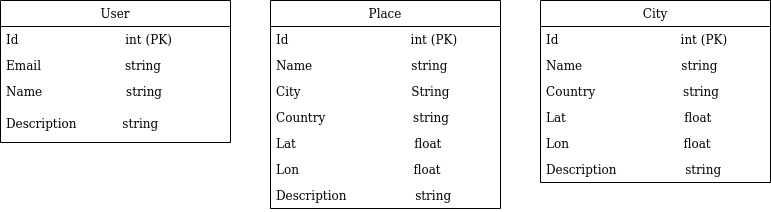

The diagram above was exported from draw.io. Its source (the exported page's mxGraphModel, read from the mxfile embedded in the PNG):
<mxGraphModel dx="1355" dy="896" grid="1" gridSize="10" guides="1" tooltips="1" connect="1" arrows="1" fold="1" page="1" pageScale="1" pageWidth="850" pageHeight="1100" math="0" shadow="0">
  <root>
    <mxCell id="0" />
    <mxCell id="1" parent="0" />
    <mxCell id="2cgZ7EE5P7DJwJUehh0F-9" value="User" style="swimlane;fontStyle=0;childLayout=stackLayout;horizontal=1;startSize=26;fillColor=none;horizontalStack=0;resizeParent=1;resizeParentMax=0;resizeLast=0;collapsible=1;marginBottom=0;" vertex="1" parent="1">
      <mxGeometry x="20" y="80" width="230" height="142" as="geometry" />
    </mxCell>
    <mxCell id="2cgZ7EE5P7DJwJUehh0F-10" value="Id                            int (PK) " style="text;strokeColor=none;fillColor=none;align=left;verticalAlign=top;spacingLeft=4;spacingRight=4;overflow=hidden;rotatable=0;points=[[0,0.5],[1,0.5]];portConstraint=eastwest;" vertex="1" parent="2cgZ7EE5P7DJwJUehh0F-9">
      <mxGeometry y="26" width="230" height="26" as="geometry" />
    </mxCell>
    <mxCell id="2cgZ7EE5P7DJwJUehh0F-11" value="Email                      string" style="text;strokeColor=none;fillColor=none;align=left;verticalAlign=top;spacingLeft=4;spacingRight=4;overflow=hidden;rotatable=0;points=[[0,0.5],[1,0.5]];portConstraint=eastwest;" vertex="1" parent="2cgZ7EE5P7DJwJUehh0F-9">
      <mxGeometry y="52" width="230" height="26" as="geometry" />
    </mxCell>
    <mxCell id="2cgZ7EE5P7DJwJUehh0F-12" value="Name                      string" style="text;strokeColor=none;fillColor=none;align=left;verticalAlign=top;spacingLeft=4;spacingRight=4;overflow=hidden;rotatable=0;points=[[0,0.5],[1,0.5]];portConstraint=eastwest;" vertex="1" parent="2cgZ7EE5P7DJwJUehh0F-9">
      <mxGeometry y="78" width="230" height="32" as="geometry" />
    </mxCell>
    <mxCell id="2cgZ7EE5P7DJwJUehh0F-13" value="Description            string" style="text;strokeColor=none;fillColor=none;align=left;verticalAlign=top;spacingLeft=4;spacingRight=4;overflow=hidden;rotatable=0;points=[[0,0.5],[1,0.5]];portConstraint=eastwest;" vertex="1" parent="2cgZ7EE5P7DJwJUehh0F-9">
      <mxGeometry y="110" width="230" height="32" as="geometry" />
    </mxCell>
    <mxCell id="2cgZ7EE5P7DJwJUehh0F-15" value="Place" style="swimlane;fontStyle=0;childLayout=stackLayout;horizontal=1;startSize=26;fillColor=none;horizontalStack=0;resizeParent=1;resizeParentMax=0;resizeLast=0;collapsible=1;marginBottom=0;" vertex="1" parent="1">
      <mxGeometry x="290" y="80" width="230" height="208" as="geometry" />
    </mxCell>
    <mxCell id="2cgZ7EE5P7DJwJUehh0F-17" value="Id                                int (PK) " style="text;strokeColor=none;fillColor=none;align=left;verticalAlign=top;spacingLeft=4;spacingRight=4;overflow=hidden;rotatable=0;points=[[0,0.5],[1,0.5]];portConstraint=eastwest;" vertex="1" parent="2cgZ7EE5P7DJwJUehh0F-15">
      <mxGeometry y="26" width="230" height="26" as="geometry" />
    </mxCell>
    <mxCell id="2cgZ7EE5P7DJwJUehh0F-18" value="Name                          string" style="text;strokeColor=none;fillColor=none;align=left;verticalAlign=top;spacingLeft=4;spacingRight=4;overflow=hidden;rotatable=0;points=[[0,0.5],[1,0.5]];portConstraint=eastwest;" vertex="1" parent="2cgZ7EE5P7DJwJUehh0F-15">
      <mxGeometry y="52" width="230" height="26" as="geometry" />
    </mxCell>
    <mxCell id="2cgZ7EE5P7DJwJUehh0F-19" value="City                             String" style="text;strokeColor=none;fillColor=none;align=left;verticalAlign=top;spacingLeft=4;spacingRight=4;overflow=hidden;rotatable=0;points=[[0,0.5],[1,0.5]];portConstraint=eastwest;" vertex="1" parent="2cgZ7EE5P7DJwJUehh0F-15">
      <mxGeometry y="78" width="230" height="26" as="geometry" />
    </mxCell>
    <mxCell id="2cgZ7EE5P7DJwJUehh0F-20" value="Country                       string" style="text;strokeColor=none;fillColor=none;align=left;verticalAlign=top;spacingLeft=4;spacingRight=4;overflow=hidden;rotatable=0;points=[[0,0.5],[1,0.5]];portConstraint=eastwest;" vertex="1" parent="2cgZ7EE5P7DJwJUehh0F-15">
      <mxGeometry y="104" width="230" height="26" as="geometry" />
    </mxCell>
    <mxCell id="2cgZ7EE5P7DJwJUehh0F-22" value="Lat                               float" style="text;strokeColor=none;fillColor=none;align=left;verticalAlign=top;spacingLeft=4;spacingRight=4;overflow=hidden;rotatable=0;points=[[0,0.5],[1,0.5]];portConstraint=eastwest;" vertex="1" parent="2cgZ7EE5P7DJwJUehh0F-15">
      <mxGeometry y="130" width="230" height="26" as="geometry" />
    </mxCell>
    <mxCell id="2cgZ7EE5P7DJwJUehh0F-23" value="Lon                              float" style="text;strokeColor=none;fillColor=none;align=left;verticalAlign=top;spacingLeft=4;spacingRight=4;overflow=hidden;rotatable=0;points=[[0,0.5],[1,0.5]];portConstraint=eastwest;" vertex="1" parent="2cgZ7EE5P7DJwJUehh0F-15">
      <mxGeometry y="156" width="230" height="26" as="geometry" />
    </mxCell>
    <mxCell id="2cgZ7EE5P7DJwJUehh0F-24" value="Description                  string" style="text;strokeColor=none;fillColor=none;align=left;verticalAlign=top;spacingLeft=4;spacingRight=4;overflow=hidden;rotatable=0;points=[[0,0.5],[1,0.5]];portConstraint=eastwest;" vertex="1" parent="2cgZ7EE5P7DJwJUehh0F-15">
      <mxGeometry y="182" width="230" height="26" as="geometry" />
    </mxCell>
    <mxCell id="2cgZ7EE5P7DJwJUehh0F-26" value="City" style="swimlane;fontStyle=0;childLayout=stackLayout;horizontal=1;startSize=26;fillColor=none;horizontalStack=0;resizeParent=1;resizeParentMax=0;resizeLast=0;collapsible=1;marginBottom=0;" vertex="1" parent="1">
      <mxGeometry x="560" y="80" width="230" height="182" as="geometry" />
    </mxCell>
    <mxCell id="2cgZ7EE5P7DJwJUehh0F-27" value="Id                                int (PK) " style="text;strokeColor=none;fillColor=none;align=left;verticalAlign=top;spacingLeft=4;spacingRight=4;overflow=hidden;rotatable=0;points=[[0,0.5],[1,0.5]];portConstraint=eastwest;" vertex="1" parent="2cgZ7EE5P7DJwJUehh0F-26">
      <mxGeometry y="26" width="230" height="26" as="geometry" />
    </mxCell>
    <mxCell id="2cgZ7EE5P7DJwJUehh0F-28" value="Name                          string" style="text;strokeColor=none;fillColor=none;align=left;verticalAlign=top;spacingLeft=4;spacingRight=4;overflow=hidden;rotatable=0;points=[[0,0.5],[1,0.5]];portConstraint=eastwest;" vertex="1" parent="2cgZ7EE5P7DJwJUehh0F-26">
      <mxGeometry y="52" width="230" height="26" as="geometry" />
    </mxCell>
    <mxCell id="2cgZ7EE5P7DJwJUehh0F-30" value="Country                       string" style="text;strokeColor=none;fillColor=none;align=left;verticalAlign=top;spacingLeft=4;spacingRight=4;overflow=hidden;rotatable=0;points=[[0,0.5],[1,0.5]];portConstraint=eastwest;" vertex="1" parent="2cgZ7EE5P7DJwJUehh0F-26">
      <mxGeometry y="78" width="230" height="26" as="geometry" />
    </mxCell>
    <mxCell id="2cgZ7EE5P7DJwJUehh0F-31" value="Lat                               float" style="text;strokeColor=none;fillColor=none;align=left;verticalAlign=top;spacingLeft=4;spacingRight=4;overflow=hidden;rotatable=0;points=[[0,0.5],[1,0.5]];portConstraint=eastwest;" vertex="1" parent="2cgZ7EE5P7DJwJUehh0F-26">
      <mxGeometry y="104" width="230" height="26" as="geometry" />
    </mxCell>
    <mxCell id="2cgZ7EE5P7DJwJUehh0F-32" value="Lon                              float" style="text;strokeColor=none;fillColor=none;align=left;verticalAlign=top;spacingLeft=4;spacingRight=4;overflow=hidden;rotatable=0;points=[[0,0.5],[1,0.5]];portConstraint=eastwest;" vertex="1" parent="2cgZ7EE5P7DJwJUehh0F-26">
      <mxGeometry y="130" width="230" height="26" as="geometry" />
    </mxCell>
    <mxCell id="2cgZ7EE5P7DJwJUehh0F-33" value="Description                  string" style="text;strokeColor=none;fillColor=none;align=left;verticalAlign=top;spacingLeft=4;spacingRight=4;overflow=hidden;rotatable=0;points=[[0,0.5],[1,0.5]];portConstraint=eastwest;" vertex="1" parent="2cgZ7EE5P7DJwJUehh0F-26">
      <mxGeometry y="156" width="230" height="26" as="geometry" />
    </mxCell>
  </root>
</mxGraphModel>